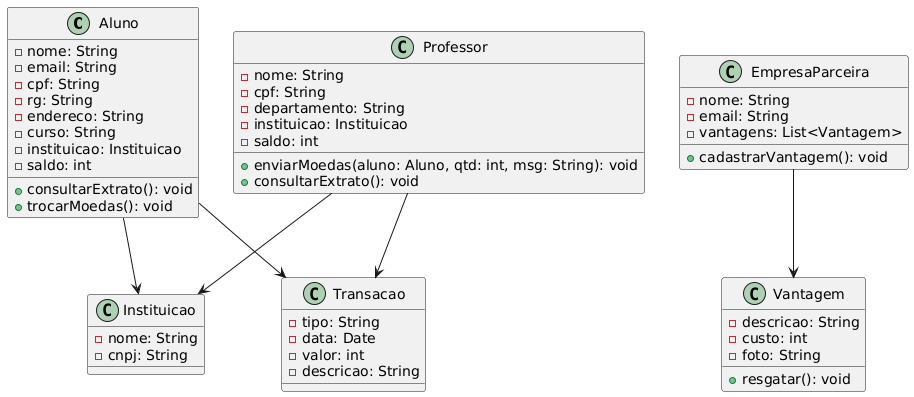

The diagram above was rendered by PlantUML. Its source (embedded in the PNG):
@startuml
class Aluno {
  -nome: String
  -email: String
  -cpf: String
  -rg: String
  -endereco: String
  -curso: String
  -instituicao: Instituicao
  -saldo: int
  +consultarExtrato(): void
  +trocarMoedas(): void
}

class Professor {
  -nome: String
  -cpf: String
  -departamento: String
  -instituicao: Instituicao
  -saldo: int
  +enviarMoedas(aluno: Aluno, qtd: int, msg: String): void
  +consultarExtrato(): void
}

class EmpresaParceira {
  -nome: String
  -email: String
  -vantagens: List<Vantagem>
  +cadastrarVantagem(): void
}

class Instituicao {
  -nome: String
  -cnpj: String
}

class Vantagem {
  -descricao: String
  -custo: int
  -foto: String
  +resgatar(): void
}

class Transacao {
  -tipo: String
  -data: Date
  -valor: int
  -descricao: String
}

Aluno --> Instituicao
Professor --> Instituicao
EmpresaParceira --> Vantagem
Aluno --> Transacao
Professor --> Transacao
@enduml